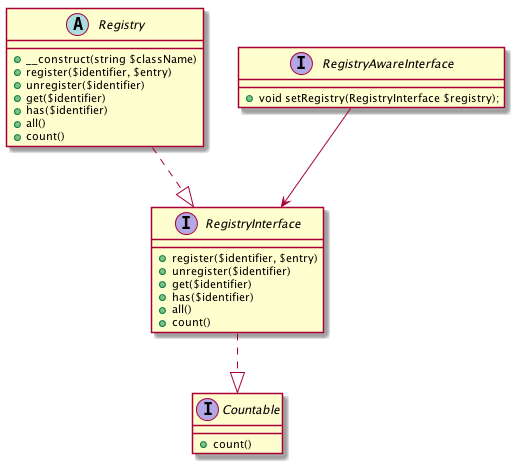

The diagram above was rendered by PlantUML. Its source (embedded in the PNG):
@startuml

interface RegistryInterface {
    +register($identifier, $entry)
    +unregister($identifier)
    +get($identifier)
    +has($identifier)
    +all()
    +count()
}

RegistryInterface ..|> Countable

interface Countable {
    +count()
}

abstract class Registry {
    + __construct(string $className)
    +register($identifier, $entry)
    +unregister($identifier)
    +get($identifier)
    +has($identifier)
    +all()
    +count()
}

Registry ..|> RegistryInterface

interface RegistryAwareInterface {
    +void setRegistry(RegistryInterface $registry);
}

RegistryAwareInterface --> RegistryInterface

@enduml